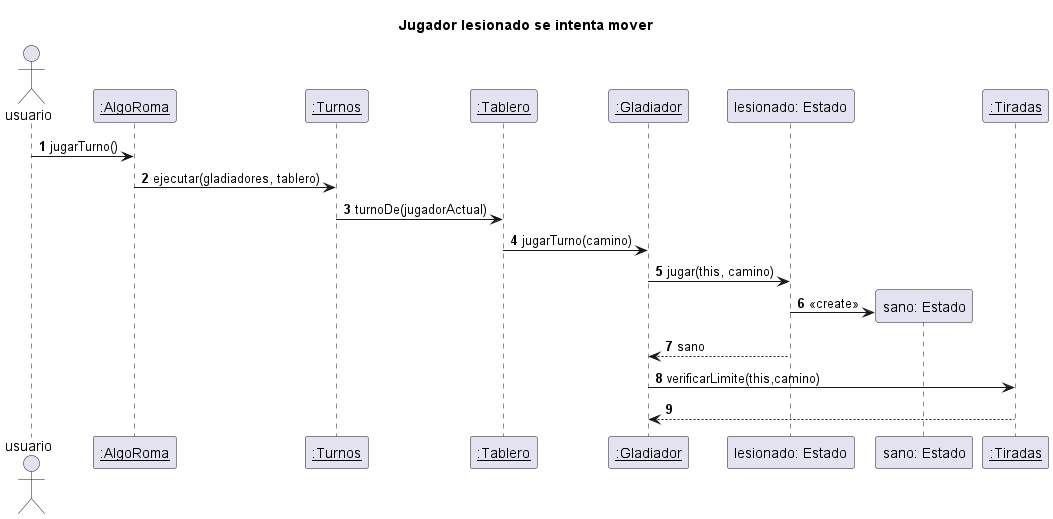

The diagram above was rendered by PlantUML. Its source (embedded in the PNG):
@startuml
autonumber
title "Jugador lesionado se intenta mover"
actor usuario

usuario -> "__:AlgoRoma__": jugarTurno()
"__:AlgoRoma__" -> "__:Turnos__": ejecutar(gladiadores, tablero)
"__:Turnos__" -> "__:Tablero__": turnoDe(jugadorActual)
"__:Tablero__" -> "__:Gladiador__": jugarTurno(camino)
"__:Gladiador__" -> "lesionado: Estado": jugar(this, camino)
create "sano: Estado"
"lesionado: Estado" -> "sano: Estado": <<create>>
"lesionado: Estado" --> "__:Gladiador__": sano
"__:Gladiador__" -> "__:Tiradas__": verificarLimite(this,camino)
"__:Tiradas__" --> "__:Gladiador__"

@enduml